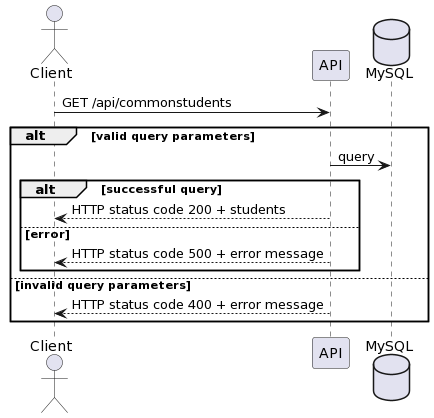

The diagram above was rendered by PlantUML. Its source (embedded in the PNG):
@startuml
actor Client as client
participant API as API
database MySQL as db

client -> API: GET /api/commonstudents

alt valid query parameters
API -> db: query
    alt successful query
    API --> client: HTTP status code 200 + students
    else error
    API --> client: HTTP status code 500 + error message
    end
else invalid query parameters
API --> client: HTTP status code 400 + error message
end
@enduml